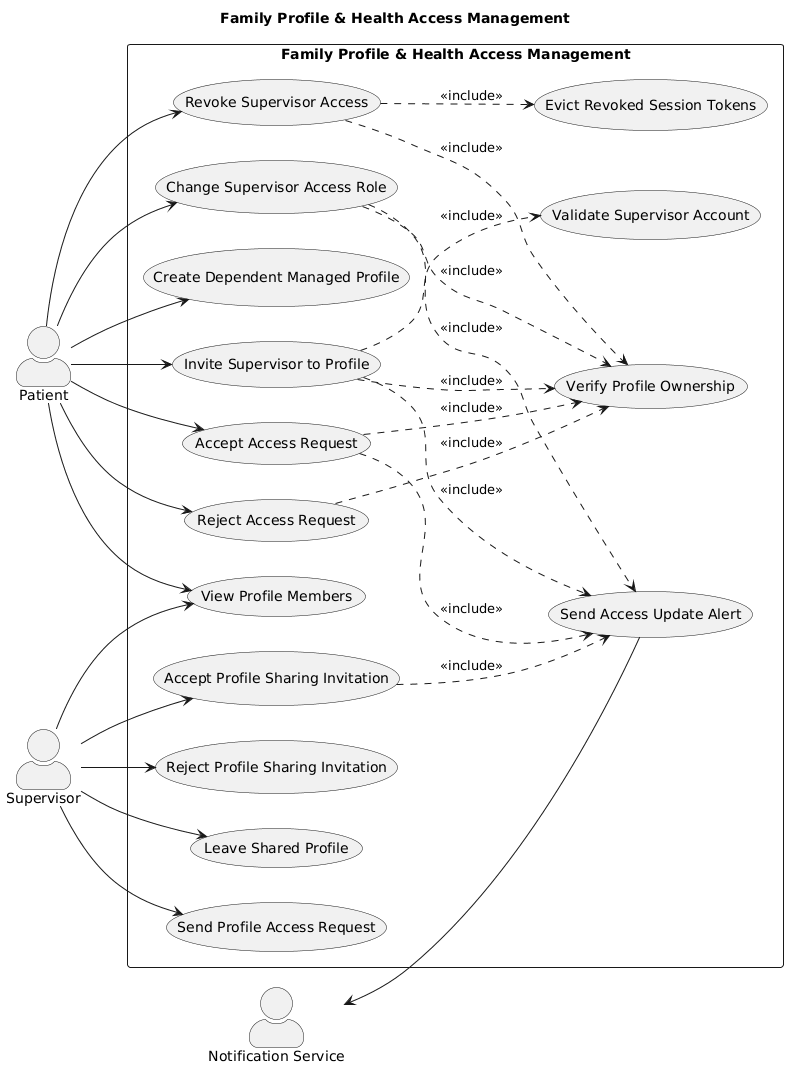

The diagram above was rendered by PlantUML. Its source (embedded in the PNG):
@startuml
title Family Profile & Health Access Management

left to right direction

skinparam packageStyle rectangle
skinparam shadowing false
skinparam ActorStyle awesome

actor Patient as Owner
actor Supervisor
actor "Notification Service" as Notification

rectangle "Family Profile & Health Access Management" {
    usecase "Create Dependent Managed Profile" as UC_CreateManaged
    usecase "Invite Supervisor to Profile" as UC_InviteSupervisor
    usecase "Send Profile Access Request" as UC_SendReq
    usecase "Accept Access Request" as UC_AcceptReq
    usecase "Reject Access Request" as UC_RejectReq
    usecase "Accept Profile Sharing Invitation" as UC_AcceptInv
    usecase "Reject Profile Sharing Invitation" as UC_RejectInv
    usecase "View Profile Members" as UC_ViewMembers
    usecase "Change Supervisor Access Role" as UC_ChangeRole
    usecase "Revoke Supervisor Access" as UC_RevokeAccess
    usecase "Leave Shared Profile" as UC_LeaveProfile

    usecase "Validate Supervisor Account" as UC_ValInvite
    usecase "Verify Profile Ownership" as UC_VerifyOwner
    usecase "Evict Revoked Session Tokens" as UC_EvictSessions
    usecase "Send Access Update Alert" as UC_Alert

    UC_InviteSupervisor ..> UC_ValInvite : <<include>>
    UC_InviteSupervisor ..> UC_VerifyOwner : <<include>>
    UC_InviteSupervisor ..> UC_Alert : <<include>>

    UC_ChangeRole ..> UC_VerifyOwner : <<include>>
    UC_ChangeRole ..> UC_Alert : <<include>>

    UC_RevokeAccess ..> UC_VerifyOwner : <<include>>
    UC_RevokeAccess ..> UC_EvictSessions : <<include>>

    UC_AcceptReq ..> UC_VerifyOwner : <<include>>
    UC_AcceptReq ..> UC_Alert : <<include>>
    UC_RejectReq ..> UC_VerifyOwner : <<include>>

    UC_AcceptInv ..> UC_Alert : <<include>>
}

Owner --> UC_CreateManaged
Owner --> UC_InviteSupervisor
Owner --> UC_AcceptReq
Owner --> UC_RejectReq
Owner --> UC_ChangeRole
Owner --> UC_RevokeAccess
Owner --> UC_ViewMembers

Supervisor --> UC_SendReq
Supervisor --> UC_AcceptInv
Supervisor --> UC_RejectInv
Supervisor --> UC_LeaveProfile
Supervisor --> UC_ViewMembers

Notification <-- UC_Alert
@enduml